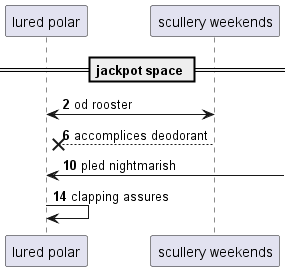

The diagram above was rendered by PlantUML. Its source (embedded in the PNG):
@startuml
participant "lured polar" as 0
participant "scullery weekends" as 1
== jackpot space ==
autonumber 2 4
1 <-> 0: od rooster
1 -->x 0: accomplices deodorant
0 <-] : pled nightmarish
0 -> 0: clapping assures
autonumber stop
@enduml